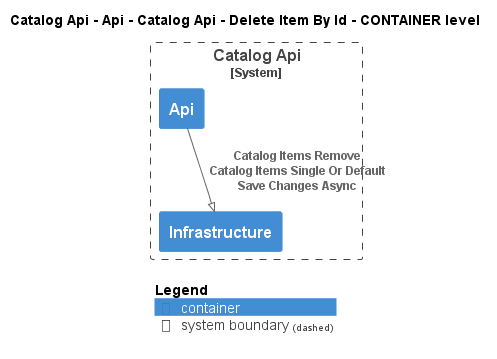

The diagram above was rendered by PlantUML. Its source (embedded in the PNG):
@startuml
!pragma layout smetana
!include ..\..\..\..\..\..\..\..\.c4s\C4_Container.puml

AddElementTag("state:new", $bgColor=green, $fontColor=#ffffff, $borderColor=green, $shadowing="False")
AddElementTag("state:changed", $bgColor=orange, $fontColor=#ffffff, $borderColor=orange, $shadowing="False")
AddElementTag("state:removed", $bgColor=red, $fontColor=#ffffff, $borderColor=red, $shadowing="False")

AddRelTag("state:new", $textColor=green, $lineColor=green)
AddRelTag("state:changed", $textColor=orange, $lineColor=orange)
AddRelTag("state:removed", $textColor=red, $lineColor=red)

SHOW_PERSON_PORTRAIT()
LAYOUT_TOP_DOWN()

skinparam linetype polyline

title Catalog Api - Api - Catalog Api - Delete Item By Id - CONTAINER level


System_Boundary(dotnet.eShop.Architecture.SoftwareSystems.CatalogApi, "Catalog Api") {
    Container(dotnet.eShop.Architecture.SoftwareSystems.CatalogApi.Containers.Api, "Api", "", "")
    Container(dotnet.eShop.Architecture.SoftwareSystems.CatalogApi.Containers.Infrastructure, "Infrastructure", "", "")
}


Rel(dotnet.eShop.Architecture.SoftwareSystems.CatalogApi.Containers.Api, dotnet.eShop.Architecture.SoftwareSystems.CatalogApi.Containers.Infrastructure, "Catalog Items Remove\nCatalog Items Single Or Default\nSave Changes Async")


SHOW_LEGEND()
@enduml